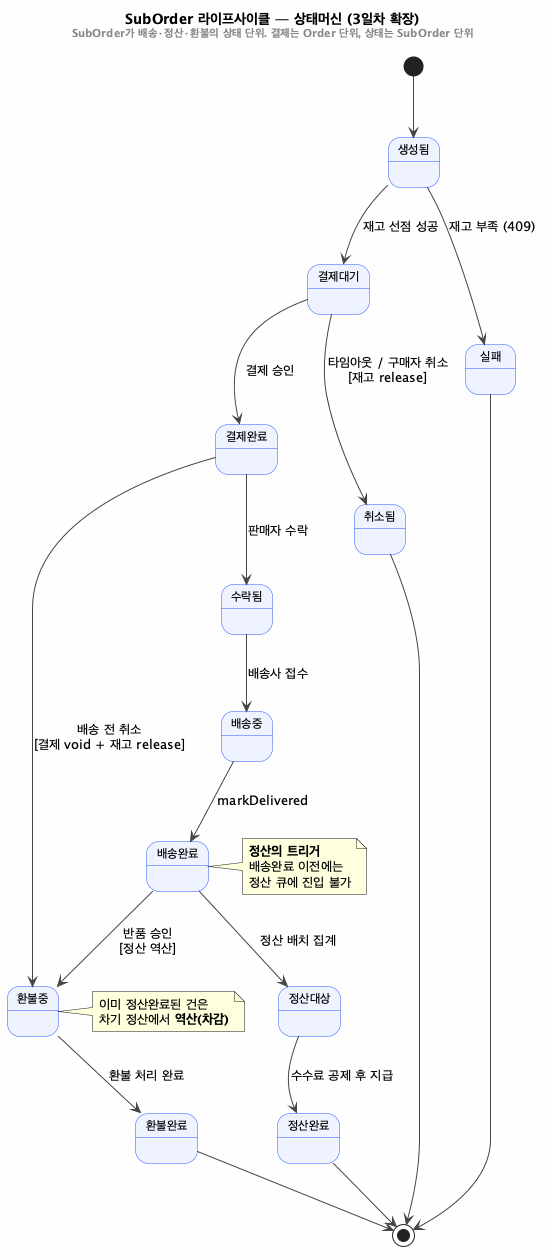

The diagram above was rendered by PlantUML. Its source (embedded in the PNG):
@startuml state-suborder
skinparam backgroundColor #FEFEFE
skinparam shadowing false
skinparam state {
  BackgroundColor #EEF3FF
  BorderColor #2b59ff
  ArrowColor #444444
  FontSize 12
}
title SubOrder 라이프사이클 — 상태머신 (3일차 확장)\n<size:11><color:#888>SubOrder가 배송·정산·환불의 상태 단위. 결제는 Order 단위, 상태는 SubOrder 단위</color></size>

[*] --> 생성됨

생성됨 --> 결제대기 : 재고 선점 성공
생성됨 --> 실패 : 재고 부족 (409)

결제대기 --> 결제완료 : 결제 승인
결제대기 --> 취소됨 : 타임아웃 / 구매자 취소\n[재고 release]

결제완료 --> 수락됨 : 판매자 수락
결제완료 --> 환불중 : 배송 전 취소\n[결제 void + 재고 release]

수락됨 --> 배송중 : 배송사 접수
배송중 --> 배송완료 : markDelivered

배송완료 --> 정산대상 : 정산 배치 집계
배송완료 --> 환불중 : 반품 승인\n[정산 역산]

정산대상 --> 정산완료 : 수수료 공제 후 지급

환불중 --> 환불완료 : 환불 처리 완료

정산완료 --> [*]
환불완료 --> [*]
취소됨 --> [*]
실패 --> [*]

note right of 배송완료
  <b>정산의 트리거</b>
  배송완료 이전에는
  정산 큐에 진입 불가
end note

note right of 환불중
  이미 정산완료된 건은
  차기 정산에서 <b>역산(차감)</b>
end note

@enduml